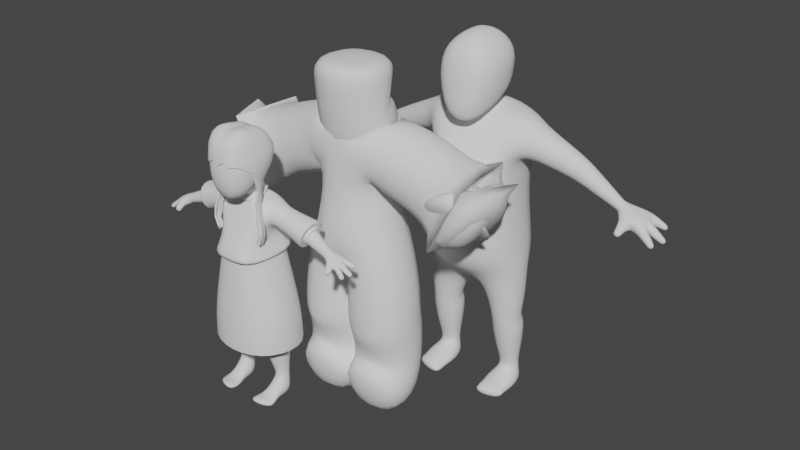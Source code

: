 # Source: girl_clothes.blend  (saved by Blender 2.91.10; exported with 4.5.12 LTS)
import bpy
from mathutils import Matrix  # noqa: F401  (used for matrix-valued properties, if any)

bpy.ops.wm.read_factory_settings(use_empty=True)
scene = bpy.context.scene
scene.name = 'Scene'

# ---- collections
col_collection = bpy.data.collections.new('Collection'); scene.collection.children.link(col_collection)

# ---- node groups
ng_auto_smooth = bpy.data.node_groups.new('Auto Smooth', 'GeometryNodeTree')
_s = ng_auto_smooth.interface.new_socket(name='Geometry', in_out='OUTPUT', socket_type='NodeSocketGeometry')
_s = ng_auto_smooth.interface.new_socket(name='Geometry', in_out='INPUT', socket_type='NodeSocketGeometry')
_s = ng_auto_smooth.interface.new_socket(name='Angle', in_out='INPUT', socket_type='NodeSocketFloat')
_s.subtype = 'ANGLE'
_s.min_value = 0.0
_s.max_value = 3.142
ng_auto_smooth.is_modifier = True
_N = ng_auto_smooth.nodes; _L = ng_auto_smooth.links
n0 = _N.new('NodeGroupOutput'); n0.name = 'Group Output'; n0.location = (480, -100)
n1 = _N.new('NodeGroupInput'); n1.name = 'Group Input'; n1.location = (-420, -300)
n2 = _N.new('NodeGroupInput'); n2.name = 'Group Input.001'; n2.location = (-60, -100)
n3 = _N.new('GeometryNodeSetShadeSmooth'); n3.name = 'Set Shade Smooth'; n3.location = (120, -100)
n3.domain = 'EDGE'
n4 = _N.new('GeometryNodeSetShadeSmooth'); n4.name = 'Set Shade Smooth.001'; n4.location = (300, -100)
n5 = _N.new('GeometryNodeInputMeshEdgeAngle'); n5.name = 'Edge Angle'; n5.location = (-420, -220)
n6 = _N.new('GeometryNodeInputEdgeSmooth'); n6.name = 'Is Edge Smooth'; n6.location = (-60, -160)
n7 = _N.new('GeometryNodeInputShadeSmooth'); n7.name = 'Is Face Smooth'; n7.location = (-240, -340)
n8 = _N.new('FunctionNodeBooleanMath'); n8.name = 'Boolean Math'; n8.location = (-60, -220)
n9 = _N.new('FunctionNodeCompare'); n9.name = 'Compare'; n9.location = (-240, -180)
n9.operation = 'LESS_EQUAL'
_L.new(n5.outputs[0], n9.inputs[0])
_L.new(n4.outputs[0], n0.inputs[0])
_L.new(n1.outputs[1], n9.inputs[1])
_L.new(n9.outputs[0], n8.inputs[0])
_L.new(n7.outputs[0], n8.inputs[1])
_L.new(n2.outputs[0], n3.inputs[0])
_L.new(n6.outputs[0], n3.inputs[1])
_L.new(n3.outputs[0], n4.inputs[0])
_L.new(n8.outputs[0], n3.inputs[2])
n0.is_active_output = True

# ---- world
world_world = bpy.data.worlds.new('World'); scene.world = world_world
world_world.use_nodes = True; world_world.node_tree.nodes.clear()
_N = world_world.node_tree.nodes; _L = world_world.node_tree.links
n0 = _N.new('ShaderNodeOutputWorld'); n0.name = 'World Output'; n0.location = (300, 300)
n1 = _N.new('ShaderNodeBackground'); n1.name = 'Background'; n1.location = (10, 300)
n1.inputs[0].default_value = (0.05088, 0.05088, 0.05088, 1.0)
_L.new(n1.outputs[0], n0.inputs[0])
n0.is_active_output = True
world_world.color = (0.05088, 0.05088, 0.05088)
world_world.use_sun_shadow = False
world_world.sun_shadow_jitter_overblur = 0.0

# ---- meshes
me_plane = bpy.data.meshes.new('Plane')
me_plane.from_pydata([(0.0, -0.02263, 0.9996), (-0.1589, -0.02263, 1.057), (-0.1952, 6.124e-09, 0.05759), (-0.1952, -0.2886, 0.02526), (0.0, 0.0, 1.69), (0.0, -0.08937, 2.264), (-0.2621, 4.655e-09, 1.655), (0.0, -0.09469, 1.862), (0.0, -0.08937, 2.145), (-0.1789, 4.773e-09, 1.67), (0.0, -0.09743, 1.506), (0.0, -0.02718, 1.757), (0.0, -0.03396, 1.863), (0.0, -0.06107, 1.277), (-0.775, 0.001803, 1.465), (-0.8272, 0.04482, 1.458), (-0.8477, -0.004872, 1.439), (-0.8399, -0.04206, 1.437), (-0.7889, -0.06227, 1.442), (-0.9113, 0.08572, 1.403), (-0.9436, 0.009701, 1.374), (-0.9223, -0.06596, 1.372), (-0.7993, -0.1127, 1.386), (-0.7277, -0.00213, 1.488), (-0.4814, 0.03013, 1.582), (-0.1904, -0.02155, 0.4671), (-0.1884, -0.04849, 0.5095)], [(0, 1), (2, 3), (9, 6), (7, 8), (8, 5), (4, 9), (13, 10), (10, 4), (11, 12), (11, 4), (12, 7), (0, 13), (24, 6), (14, 15), (14, 16), (14, 17), (14, 18), (15, 19), (16, 20), (17, 21), (18, 22), (23, 14), (23, 24), (25, 26), (25, 2), (26, 1)], [])
_uv = me_plane.uv_layers.new(name='UVMap')
_uv.uv.foreach_set('vector', [])
me_plane.use_remesh_fix_poles = True
me_plane.use_remesh_preserve_attributes = False
me_plane.use_mirror_vertex_groups = False
me_plane.update()
me_plane_001 = bpy.data.meshes.new('Plane.001')
me_plane_001.from_pydata([(0.0, -0.2112, 0.8331), (0.0, 0.1706, 0.8257), (-0.3359, 0.2137, 0.9683), (-0.3296, -0.2884, 1.036), (-0.1532, -0.09003, 0.1281), (-0.1592, 0.1007, -0.009032), (-0.3329, 0.09828, -0.009032), (-0.3269, -0.09246, 0.1314), (-0.1331, -0.2919, 0.05468), (-0.1357, -0.2844, -0.009032), (-0.353, -0.2236, -0.009032), (-0.3505, -0.2311, 0.06286), (-0.3205, -0.1207, 1.649), (-0.3095, 0.1199, 1.651), (-0.3647, 0.1207, 1.885), (-0.3757, -0.1199, 1.883), (-0.2522, -0.3003, 1.632), (-0.312, 0.1834, 1.59), (-0.2767, 0.1721, 1.947), (-0.2767, -0.1721, 1.947), (-1.098, 0.02679, 1.427), (-1.056, 0.08372, 1.436), (-1.076, 0.09862, 1.51), (-1.125, 0.03288, 1.499), (-1.101, -0.02628, 1.414), (-1.135, -0.03785, 1.483), (-1.061, -0.07196, 1.417), (-1.102, -0.09857, 1.479), (-0.9835, -0.06144, 1.424), (-1.051, -0.09921, 1.483), (-0.9825, -0.09487, 1.484), (-1.198, 0.09308, 1.39), (-1.182, 0.1217, 1.388), (-1.196, 0.1311, 1.416), (-1.211, 0.1025, 1.418), (-1.231, -0.002479, 1.35), (-1.228, 0.02983, 1.353), (-1.246, 0.02899, 1.38), (-1.249, -0.003321, 1.377), (-1.196, -0.09509, 1.347), (-1.208, -0.065, 1.351), (-1.226, -0.07517, 1.377), (-1.214, -0.1053, 1.373), (-0.9889, -0.1374, 1.383), (-1.028, -0.1413, 1.381), (-1.027, -0.1657, 1.412), (-0.9878, -0.1618, 1.414), (-0.9432, -0.03754, 1.482), (-0.9435, 0.03249, 1.481), (-0.9729, 0.03328, 1.545), (-0.9726, -0.03675, 1.546), (-0.6209, -0.04862, 1.58), (-0.6205, 0.1068, 1.578), (-0.6797, 0.1089, 1.721), (-0.6802, -0.04655, 1.723), (-0.1217, -0.1269, 0.4302), (-0.1267, 0.09039, 0.4996), (-0.3547, 0.08379, 0.504), (-0.3498, -0.1335, 0.4345), (-0.1396, -0.1356, 0.4814), (-0.1449, 0.04641, 0.5289), (-0.3328, 0.03863, 0.5377), (-0.3275, -0.1434, 0.4902), (-0.04992, -0.2057, 2.417), (-0.04992, -0.004688, 2.417), (-0.1155, -0.3074, 1.851), (-0.1982, 0.05585, 2.083), (-0.1982, -0.3315, 2.3), (-0.1982, 0.09057, 2.296), (-0.08043, -0.1068, 1.916), (-0.08043, 0.05241, 1.939), (-0.07771, -0.08617, 1.959), (-0.07771, 0.04989, 2.074), (-0.2882, -0.3486, 1.258), (-0.2882, 0.2265, 1.296), (-0.1327, -0.133, 0.09559), (-0.1384, -0.07841, -0.009032), (-0.3535, -0.07902, -0.009032), (-0.3478, -0.1336, 0.101), (-0.1515, -0.1876, 0.07578), (-0.1547, -0.1782, -0.009032), (-0.3346, -0.179, -0.009032), (-0.3314, -0.1884, 0.08255), (-0.4979, -0.07843, 1.607), (-0.4809, 0.1115, 1.611), (-0.5483, 0.1138, 1.79), (-0.5654, -0.07615, 1.786), (-1.139, 0.05007, 1.419), (-1.112, 0.1001, 1.415), (-1.136, 0.1165, 1.464), (-1.163, 0.06645, 1.468), (-1.171, 0.07322, 1.404), (-1.15, 0.1118, 1.401), (-1.168, 0.1244, 1.438), (-1.189, 0.08583, 1.441), (-1.158, -0.02449, 1.385), (-1.153, 0.03194, 1.39), (-1.185, 0.03046, 1.437), (-1.19, -0.02596, 1.432), (-1.197, -0.01265, 1.366), (-1.193, 0.0308, 1.37), (-1.218, 0.02967, 1.407), (-1.222, -0.01378, 1.403), (-1.127, -0.08569, 1.382), (-1.148, -0.03314, 1.389), (-1.179, -0.05089, 1.434), (-1.158, -0.1034, 1.427), (-1.165, -0.09075, 1.363), (-1.181, -0.05028, 1.369), (-1.204, -0.06395, 1.403), (-1.188, -0.1044, 1.398), (-0.9869, -0.1031, 1.401), (-1.039, -0.1082, 1.399), (-1.037, -0.1401, 1.44), (-0.9854, -0.135, 1.442), (-0.9056, -0.03856, 1.494), (-0.9121, 0.04028, 1.49), (-0.9444, 0.04122, 1.562), (-0.9379, -0.03762, 1.566), (-0.8332, -0.04092, 1.516), (-0.8412, 0.05664, 1.511), (-0.8812, 0.0578, 1.601), (-0.8732, -0.03976, 1.605), (-0.734, -0.04417, 1.546), (-0.7442, 0.07904, 1.54), (-0.7947, 0.08051, 1.653), (-0.7845, -0.0427, 1.659), (-0.1487, -0.09881, 0.2821), (-0.1535, 0.07946, 0.2916), (-0.332, 0.07458, 0.2934), (-0.3272, -0.1037, 0.284), (-0.179, -0.0321, 0.1295), (-0.1822, 0.04898, 0.1482), (-0.3046, 0.04552, 0.1472), (-0.3014, -0.03556, 0.1286), (-0.09226, -0.1616, 0.6633), (-0.1044, 0.09379, 0.6493), (-0.3595, 0.08267, 0.6668), (-0.3474, -0.1727, 0.6809), (-0.08043, -0.1068, 1.916), (-0.08043, 0.05241, 1.939), (0.0, -0.1068, 1.916), (0.0, -0.3003, 1.632), (-3.01e-17, -0.4061, 0.9043), (0.0, 0.05241, 1.939), (-7.967e-18, 0.2934, 0.9324), (0.0, 0.1834, 1.59), (0.0, 0.1721, 1.947), (0.0, -0.2421, 1.775), (0.0, -0.004688, 2.417), (0.0, -0.2291, 2.417), (0.0, -0.3549, 2.3), (9.261e-18, -0.3308, 1.816), (0.0, 0.09057, 2.296), (-9.261e-18, 0.05585, 2.083), (0.0, -0.3986, 1.258), (0.0, 0.2265, 1.296), (0.0, -0.08617, 1.959), (0.0, 0.04989, 2.074), (-0.3477, 0.1482, 0.9085), (-0.3385, -0.2305, 0.8965), (-0.2033, -0.3195, 2.076), (-0.1982, 0.07321, 2.189), (-4.63e-18, 0.07321, 2.189), (4.63e-18, -0.3753, 2.076)], [], [(15, 12, 16, 19), (14, 15, 19, 18), (13, 14, 18, 17), (12, 13, 17, 16), (0, 143, 3, 160), (11, 8, 79, 82), (10, 11, 82, 81), (26, 29, 27), (9, 10, 81, 80), (8, 9, 80, 79), (82, 79, 75, 78), (30, 47, 50), (81, 82, 78, 77), (80, 81, 77, 76), (79, 80, 76, 75), (21, 24, 20), (78, 75, 4, 7), (28, 26, 24), (77, 78, 7, 6), (76, 77, 6, 5), (75, 76, 5, 4), (149, 64, 63, 150), (49, 22, 23, 50), (46, 45, 44, 43), (42, 41, 40, 39), (38, 37, 36, 35), (148, 141, 139, 19), (19, 139, 140, 18), (50, 23, 25, 27), (28, 24, 21, 48), (34, 33, 32, 31), (11, 10, 9, 8), (22, 49, 48, 21), (29, 30, 50, 27), (28, 48, 47, 30), (164, 161, 65, 152), (161, 162, 66, 65), (150, 63, 67, 151), (63, 64, 68, 67), (142, 16, 73, 155), (16, 17, 74, 73), (157, 71, 139, 141), (71, 72, 140, 139), (152, 65, 71, 157), (65, 66, 72, 71), (155, 73, 3, 143), (73, 74, 2, 3), (51, 52, 84, 83), (52, 53, 85, 84), (53, 54, 86, 85), (54, 51, 83, 86), (83, 84, 13, 12), (84, 85, 14, 13), (85, 86, 15, 14), (86, 83, 12, 15), (87, 88, 21, 20), (88, 89, 22, 21), (89, 90, 23, 22), (90, 87, 20, 23), (91, 92, 88, 87), (92, 93, 89, 88), (93, 94, 90, 89), (94, 91, 87, 90), (31, 32, 92, 91), (32, 33, 93, 92), (33, 34, 94, 93), (34, 31, 91, 94), (95, 96, 20, 24), (96, 97, 23, 20), (97, 98, 25, 23), (98, 95, 24, 25), (99, 100, 96, 95), (100, 101, 97, 96), (101, 102, 98, 97), (102, 99, 95, 98), (35, 36, 100, 99), (36, 37, 101, 100), (37, 38, 102, 101), (38, 35, 99, 102), (103, 104, 24, 26), (104, 105, 25, 24), (105, 106, 27, 25), (106, 103, 26, 27), (107, 108, 104, 103), (108, 109, 105, 104), (109, 110, 106, 105), (110, 107, 103, 106), (39, 40, 108, 107), (40, 41, 109, 108), (41, 42, 110, 109), (42, 39, 107, 110), (111, 112, 26, 28), (112, 113, 29, 26), (113, 114, 30, 29), (114, 111, 28, 30), (43, 44, 112, 111), (44, 45, 113, 112), (45, 46, 114, 113), (46, 43, 111, 114), (47, 48, 116, 115), (48, 49, 117, 116), (49, 50, 118, 117), (50, 47, 115, 118), (115, 116, 120, 119), (116, 117, 121, 120), (117, 118, 122, 121), (118, 115, 119, 122), (119, 120, 124, 123), (120, 121, 125, 124), (121, 122, 126, 125), (122, 119, 123, 126), (123, 124, 52, 51), (124, 125, 53, 52), (125, 126, 54, 53), (126, 123, 51, 54), (55, 56, 60, 59), (56, 57, 61, 60), (57, 58, 62, 61), (58, 55, 59, 62), (127, 128, 56, 55), (128, 129, 57, 56), (129, 130, 58, 57), (130, 127, 55, 58), (131, 132, 128, 127), (132, 133, 129, 128), (133, 134, 130, 129), (134, 131, 127, 130), (4, 5, 132, 131), (5, 6, 133, 132), (6, 7, 134, 133), (7, 4, 131, 134), (59, 60, 136, 135), (60, 61, 137, 136), (61, 62, 138, 137), (62, 59, 135, 138), (135, 136, 1, 0), (159, 160, 3, 2), (1, 159, 2, 145), (74, 156, 145, 2), (66, 154, 158, 72), (72, 158, 144, 140), (17, 146, 156, 74), (64, 149, 153, 68), (162, 163, 154, 66), (17, 18, 147, 146), (19, 16, 142, 148), (18, 140, 144, 147), (137, 138, 160, 159), (138, 135, 0, 160), (136, 137, 159, 1), (68, 153, 163, 162), (67, 68, 162, 161), (151, 67, 161, 164)])
me_plane_001.polygons.foreach_set('use_smooth', [True] * 153)
me_plane_001.use_remesh_fix_poles = True
me_plane_001.use_remesh_preserve_attributes = False
me_plane_001.use_mirror_vertex_groups = False
me_plane_001.update()
me_plane_003 = bpy.data.meshes.new('Plane.003')
me_plane_003.from_pydata([(0.0451, -0.1383, 1.863), (0.0451, -0.04266, 1.863), (0.1554, -0.2615, 1.455), (0.1554, 0.07215, 1.636), (0.1791, -0.2803, 1.771), (0.1791, 0.09936, 1.767), (0.0, -0.1182, 1.337), (0.07488, -0.1002, 1.385), (0.0, 0.05232, 1.371), (0.07235, -0.09605, 1.47), (0.07235, 0.02814, 1.545), (0.07488, 0.04582, 1.418), (0.0, 0.04582, 1.418), (0.0, -0.1002, 1.385), (0.135, 0.05232, 1.371), (0.135, -0.1182, 1.337), (0.0, -0.04266, 1.863), (0.0, -0.1383, 1.863), (0.0, -0.3009, 1.771), (0.0, -0.2821, 1.346), (0.0, 0.09936, 1.767), (0.0, 0.07215, 1.636), (0.0, -0.09605, 1.47), (0.0, 0.02814, 1.545)], [], [(5, 4, 2, 3), (20, 5, 3, 21), (7, 13, 6, 15), (12, 11, 14, 8), (16, 1, 5, 20), (1, 0, 4, 5), (23, 10, 11, 12), (10, 9, 7, 11), (21, 3, 10, 23), (3, 2, 9, 10), (2, 19, 22, 9), (9, 22, 13, 7), (0, 17, 18, 4), (11, 7, 15, 14), (1, 16, 17, 0), (4, 18, 19, 2)])
me_plane_003.polygons.foreach_set('use_smooth', [True] * 16)
me_plane_003.use_remesh_fix_poles = True
me_plane_003.use_remesh_preserve_attributes = False
me_plane_003.use_mirror_vertex_groups = False
me_plane_003.update()
me_plane_004 = bpy.data.meshes.new('Plane.004')
me_plane_004.from_pydata([(0.2082, 0.07203, 1.237), (0.2176, -0.07596, 1.235), (0.2541, -0.0756, 1.379), (0.2447, 0.07239, 1.381), (0.1659, 0.1295, 1.225), (0.1659, -0.091, 1.225), (0.1919, -0.091, 1.405), (0.1919, 0.091, 1.405), (0.1467, -0.199, 1.176), (0.1467, 0.1468, 1.126), (0.0943, -0.1131, 1.385), (0.07488, 0.04582, 1.418), (0.1785, -0.2218, 1.028), (0.1902, 0.1325, 1.04), (0.4027, 0.1279, 1.141), (0.4042, -0.07686, 1.143), (0.4733, -0.0746, 1.335), (0.4718, 0.1301, 1.333), (0.2874, 0.09336, 1.199), (0.3085, -0.07287, 1.194), (0.3617, -0.07125, 1.353), (0.3407, 0.09498, 1.358), (0.0, -0.3025, 0.5829), (0.2944, -0.2172, 0.6068), (0.3254, 0.1031, 0.5895), (0.0943, 0.05872, 1.418), (0.0, 0.1295, 1.225), (0.0, -0.2218, 1.028), (0.0, 0.05872, 1.418), (0.0, -0.1131, 1.385), (0.0, 0.1325, 1.04), (0.0, 0.1468, 1.126), (0.0, -0.199, 1.176), (0.0, -0.091, 1.405), (0.0, 0.091, 1.405), (0.0, 0.04582, 1.418), (0.0, -0.1131, 1.414), (0.0, 0.05872, 1.447), (0.0943, 0.05872, 1.447), (0.0943, -0.1131, 1.414), (0.4027, 0.1279, 1.141), (0.4042, -0.07686, 1.143), (0.4733, -0.0746, 1.335), (0.4718, 0.1301, 1.333), (0.4149, 0.09292, 1.174), (0.4159, -0.04114, 1.176), (0.4611, -0.03966, 1.302), (0.4601, 0.0944, 1.301), (0.0, -0.1131, 1.414), (0.0, 0.05872, 1.447), (0.0943, 0.05872, 1.447), (0.0943, -0.1131, 1.414), (0.0, -0.0785, 1.421), (0.0, 0.02413, 1.441), (0.07532, 0.02413, 1.441), (0.07532, -0.0785, 1.421), (0.0, 0.2838, 0.5656), (0.4149, 0.09292, 1.174), (0.4159, -0.04114, 1.176), (0.4611, -0.03966, 1.302), (0.4601, 0.0944, 1.301), (0.4321, 0.09292, 1.166), (0.4331, -0.04114, 1.168), (0.4783, -0.03966, 1.294), (0.4773, 0.0944, 1.293), (0.4321, 0.09292, 1.166), (0.4331, -0.04114, 1.168), (0.4783, -0.03966, 1.294), (0.4773, 0.0944, 1.293), (0.4389, 0.07338, 1.185), (0.4396, -0.02116, 1.186), (0.4715, -0.02012, 1.275), (0.4708, 0.07443, 1.274), (0.0, -0.3025, 0.384), (0.2944, -0.2172, 0.4079), (0.3254, 0.1031, 0.3907), (0.0, 0.2838, 0.3667), (0.2087, -0.2836, 1.026), (0.2244, 0.1944, 1.042), (0.0, 0.1944, 1.042), (0.0, -0.2836, 1.026), (0.0, 0.1325, 1.04), (0.0, -0.2218, 1.028), (0.1785, -0.2218, 1.028), (0.1902, 0.1325, 1.04)], [], [(5, 6, 8), (7, 11, 6), (35, 28, 25, 11), (11, 25, 10, 6), (5, 8, 9, 4), (35, 11, 7, 34), (26, 4, 9, 31), (34, 7, 4, 26), (79, 78, 13, 30), (78, 77, 12, 13), (0, 1, 5, 4), (1, 2, 6, 5), (2, 3, 7, 6), (3, 0, 4, 7), (14, 15, 19, 18), (15, 16, 20, 19), (16, 17, 21, 20), (17, 14, 18, 21), (18, 19, 1, 0), (19, 20, 2, 1), (20, 21, 3, 2), (21, 18, 0, 3), (83, 82, 22, 23), (27, 82, 83, 12), (81, 84, 24, 56), (77, 80, 27, 12), (10, 25, 38, 39), (6, 33, 32), (6, 10, 29, 33), (25, 28, 37, 38), (29, 10, 39, 36), (15, 14, 40, 41), (14, 17, 43, 40), (16, 15, 41, 42), (17, 16, 42, 43), (43, 42, 46, 47), (41, 40, 44, 45), (40, 43, 47, 44), (42, 41, 45, 46), (39, 38, 50, 51), (38, 37, 49, 50), (36, 39, 51, 48), (51, 50, 54, 55), (50, 49, 53, 54), (48, 51, 55, 52), (44, 47, 60, 57), (46, 45, 58, 59), (47, 46, 59, 60), (45, 44, 57, 58), (60, 59, 63, 64), (58, 57, 61, 62), (57, 60, 64, 61), (59, 58, 62, 63), (61, 64, 68, 65), (63, 62, 66, 67), (64, 63, 67, 68), (62, 61, 65, 66), (67, 66, 70, 71), (68, 67, 71, 72), (66, 65, 69, 70), (65, 68, 72, 69), (56, 24, 75, 76), (24, 23, 74, 75), (23, 22, 73, 74), (8, 6, 32), (83, 84, 13, 12), (8, 32, 80, 77), (9, 8, 77, 78), (31, 9, 78, 79), (23, 24, 84, 83), (13, 84, 81, 30)])
me_plane_004.polygons.foreach_set('use_smooth', [True] * 71)
me_plane_004.use_remesh_fix_poles = True
me_plane_004.use_remesh_preserve_attributes = False
me_plane_004.use_mirror_vertex_groups = False
me_plane_004.update()
me_plane_005 = bpy.data.meshes.new('Plane.005')
me_plane_005.from_pydata([(0.6706, 0.0485, 1.128), (0.6938, 0.01576, 1.122), (0.7085, 0.01904, 1.161), (0.681, 0.05652, 1.168), (0.6962, -0.01647, 1.115), (0.7142, -0.0227, 1.151), (0.6786, -0.0383, 1.114), (0.69, -0.05691, 1.152), (0.6307, -0.0408, 1.116), (0.6364, -0.06702, 1.156), (0.7398, 0.0762, 1.092), (0.7541, 0.04952, 1.094), (0.7667, 0.05825, 1.12), (0.7525, 0.08493, 1.118), (0.7687, 0.02304, 1.072), (0.7714, -0.007039, 1.069), (0.7884, -0.007823, 1.094), (0.7858, 0.02225, 1.097), (0.7593, -0.03299, 1.071), (0.7483, -0.061, 1.067), (0.7645, -0.07047, 1.091), (0.7755, -0.04245, 1.094), (0.6807, -0.07126, 1.079), (0.6445, -0.07891, 1.079), (0.6503, -0.1055, 1.104), (0.6864, -0.09788, 1.104), (0.5971, 0.0307, 1.142), (0.5958, -0.03449, 1.143), (0.6216, -0.03404, 1.202), (0.6228, 0.03115, 1.201), (0.3962, 0.08084, 1.19), (0.397, -0.03487, 1.191), (0.4361, -0.03359, 1.3), (0.4352, 0.08212, 1.299), (0.6963, 0.05861, 1.115), (0.7138, 0.02579, 1.117), (0.7294, 0.03653, 1.149), (0.7119, 0.06934, 1.147), (0.7188, 0.06772, 1.103), (0.7347, 0.03808, 1.105), (0.7488, 0.04778, 1.134), (0.7329, 0.07742, 1.132), (0.7204, 0.01958, 1.1), (0.7237, -0.01741, 1.097), (0.7447, -0.01837, 1.128), (0.7414, 0.01861, 1.131), (0.7454, 0.02137, 1.085), (0.7484, -0.01204, 1.082), (0.7673, -0.01291, 1.11), (0.7644, 0.0205, 1.113), (0.7191, -0.0172, 1.1), (0.7056, -0.05165, 1.095), (0.7255, -0.06329, 1.125), (0.739, -0.02884, 1.129), (0.74, -0.02537, 1.085), (0.7277, -0.05649, 1.081), (0.7457, -0.06701, 1.107), (0.7579, -0.03589, 1.111), (0.6791, -0.05073, 1.097), (0.6378, -0.05948, 1.098), (0.6443, -0.08989, 1.126), (0.6856, -0.08114, 1.126), (0.5578, 0.04128, 1.15), (0.5495, -0.03436, 1.154), (0.5766, -0.03361, 1.226), (0.585, 0.04203, 1.222), (0.4877, 0.05892, 1.167), (0.4773, -0.03436, 1.172), (0.5108, -0.03344, 1.26), (0.5212, 0.05985, 1.255)], [], [(26, 8, 27), (0, 4, 8, 26), (25, 24, 23, 22), (21, 20, 19, 18), (17, 16, 15, 14), (13, 12, 11, 10), (4, 6, 8), (2, 3, 29), (1, 4, 0), (2, 29, 28, 5), (3, 0, 26, 29), (7, 5, 28, 9), (9, 28, 27, 8), (34, 35, 1, 0), (35, 36, 2, 1), (36, 37, 3, 2), (37, 34, 0, 3), (38, 39, 35, 34), (39, 40, 36, 35), (40, 41, 37, 36), (41, 38, 34, 37), (10, 11, 39, 38), (11, 12, 40, 39), (12, 13, 41, 40), (13, 10, 38, 41), (42, 43, 4, 1), (43, 44, 5, 4), (44, 45, 2, 5), (45, 42, 1, 2), (46, 47, 43, 42), (47, 48, 44, 43), (48, 49, 45, 44), (49, 46, 42, 45), (14, 15, 47, 46), (15, 16, 48, 47), (16, 17, 49, 48), (17, 14, 46, 49), (50, 51, 6, 4), (51, 52, 7, 6), (52, 53, 5, 7), (53, 50, 4, 5), (54, 55, 51, 50), (55, 56, 52, 51), (56, 57, 53, 52), (57, 54, 50, 53), (18, 19, 55, 54), (19, 20, 56, 55), (20, 21, 57, 56), (21, 18, 54, 57), (58, 59, 8, 6), (59, 60, 9, 8), (60, 61, 7, 9), (61, 58, 6, 7), (22, 23, 59, 58), (23, 24, 60, 59), (24, 25, 61, 60), (25, 22, 58, 61), (26, 27, 63, 62), (27, 28, 64, 63), (28, 29, 65, 64), (29, 26, 62, 65), (62, 63, 67, 66), (63, 64, 68, 67), (64, 65, 69, 68), (65, 62, 66, 69), (66, 67, 31, 30), (67, 68, 32, 31), (68, 69, 33, 32), (69, 66, 30, 33)])
me_plane_005.polygons.foreach_set('use_smooth', [True] * 69)
me_plane_005.use_remesh_fix_poles = True
me_plane_005.use_remesh_preserve_attributes = False
me_plane_005.use_mirror_vertex_groups = False
me_plane_005.update()
me_plane_006 = bpy.data.meshes.new('Plane.006')
me_plane_006.from_pydata([(0.1029, 0.03844, -0.00477), (0.09502, -0.08336, 0.1122), (0.2271, -0.08884, 0.1179), (0.235, 0.03297, -0.00477), (0.07561, -0.2676, -0.00477), (0.07306, -0.2737, 0.07711), (0.2449, -0.2112, 0.03425), (0.252, -0.2051, -0.00477), (0.0546, 0.07355, 0.4406), (0.04162, -0.1027, 0.3832), (0.2269, -0.1167, 0.3841), (0.2399, 0.0596, 0.4415), (0.0683, 0.03219, 0.4714), (0.05657, -0.1156, 0.4326), (0.2091, -0.1292, 0.4382), (0.2209, 0.01862, 0.477), (0.1146, -0.0792, -0.00477), (0.1085, -0.1001, 0.09091), (0.2082, -0.1013, 0.1012), (0.2143, -0.08035, -0.00477), (0.09141, -0.1492, -0.00477), (0.08533, -0.1569, 0.02883), (0.2314, -0.1583, 0.04166), (0.2375, -0.1506, -0.00477), (0.07583, 0.06577, 0.2608), (0.0649, -0.07897, 0.2519), (0.2099, -0.09001, 0.2532), (0.2208, 0.05474, 0.2621), (0.1293, 0.03395, 0.153), (0.1235, -0.04255, 0.1483), (0.2002, -0.04839, 0.149), (0.2059, 0.02812, 0.1537), (0.03116, 0.07879, 0.5709), (0.009985, -0.1397, 0.5827), (0.2283, -0.16, 0.599), (0.2494, 0.05852, 0.5872), (0.0, 0.1196, 0.8017), (0.0, -0.1736, 0.8175), (0.1907, -0.2008, 0.8395), (0.2191, 0.09242, 0.8236), (0.0, 0.1196, 0.8935), (0.0, -0.1736, 0.9094), (0.1907, -0.2008, 0.9313), (0.2191, 0.09242, 0.9155)], [], [(7, 6, 5, 4), (16, 17, 1, 0), (17, 18, 2, 1), (18, 19, 3, 2), (19, 16, 0, 3), (20, 21, 17, 16), (21, 22, 18, 17), (22, 23, 19, 18), (23, 20, 16, 19), (4, 5, 21, 20), (5, 6, 22, 21), (6, 7, 23, 22), (7, 4, 20, 23), (8, 9, 13, 12), (9, 10, 14, 13), (10, 11, 15, 14), (11, 8, 12, 15), (24, 25, 9, 8), (25, 26, 10, 9), (26, 27, 11, 10), (27, 24, 8, 11), (28, 29, 25, 24), (29, 30, 26, 25), (30, 31, 27, 26), (31, 28, 24, 27), (0, 1, 29, 28), (1, 2, 30, 29), (2, 3, 31, 30), (3, 0, 28, 31), (12, 13, 33, 32), (13, 14, 34, 33), (14, 15, 35, 34), (15, 12, 32, 35), (33, 34, 38, 37), (32, 33, 37, 36), (35, 32, 36, 39), (34, 35, 39, 38), (39, 36, 40, 43), (37, 38, 42, 41), (38, 39, 43, 42)])
me_plane_006.polygons.foreach_set('use_smooth', [True] * 40)
me_plane_006.use_remesh_fix_poles = True
me_plane_006.use_remesh_preserve_attributes = False
me_plane_006.use_mirror_vertex_groups = False
me_plane_006.update()
me_plane_007 = bpy.data.meshes.new('Plane.007')
me_plane_007.from_pydata([(-0.07216, -0.1626, 1.864), (-0.07232, -0.0429, 1.846), (-0.1212, 0.01828, 1.62), (-0.1273, -0.2086, 1.744), (-0.1273, 0.01704, 1.753), (-0.09535, 0.01269, 1.57), (0.0, -0.03493, 1.845), (0.0, -0.1662, 1.852), (0.0, -0.2738, 1.669), (0.0, 0.07116, 1.751), (0.0, 0.06935, 1.643), (0.0, 0.05108, 1.59), (0.0, 0.06013, 1.616), (0.0, -0.004335, 1.831), (0.0, 0.02579, 1.807), (0.0, 0.05208, 1.777), (0.0, -0.2075, 1.837), (0.0, -0.244, 1.811), (0.0, -0.2672, 1.774), (0.0, -0.06347, 1.848), (0.0, -0.09077, 1.85), (0.0, -0.125, 1.849), (0.0, 0.08062, 1.731), (0.0, 0.08188, 1.702), (0.0, 0.07733, 1.671), (-0.07157, -0.138, 1.863), (-0.07115, -0.1016, 1.858), (-0.07158, -0.06288, 1.849), (-0.0239, -0.1659, 1.857), (-0.04228, -0.165, 1.861), (-0.05943, -0.1651, 1.864), (-0.0378, 0.07031, 1.753), (-0.07321, 0.06439, 1.755), (-0.1038, 0.04833, 1.755), (-0.1349, 0.02319, 1.723), (-0.1356, 0.02415, 1.687), (-0.1306, 0.02186, 1.652), (-0.1416, -0.03204, 1.749), (-0.1464, -0.09154, 1.745), (-0.1416, -0.1592, 1.75), (-0.1394, -0.08422, 1.575), (-0.1349, -0.02805, 1.6), (-0.1148, -0.2143, 1.792), (-0.1016, -0.2012, 1.833), (-0.08511, -0.1807, 1.856), (-0.08602, -0.02926, 1.837), (-0.1037, -0.01188, 1.817), (-0.1188, 0.004597, 1.787), (-0.02143, 0.038, 1.539), (-0.05482, 0.04628, 1.588), (-0.05887, 0.02698, 1.533), (-0.0803, -0.01329, 1.512), (-0.09792, -0.04302, 1.487), (-0.1089, 0.01506, 1.593), (-0.05983, -0.03888, 1.849), (-0.04329, -0.03613, 1.85), (-0.02558, -0.03508, 1.849), (-0.1088, -0.2449, 1.677), (-0.07816, -0.2638, 1.672), (-0.0383, -0.2679, 1.695), (-0.09889, 0.04781, 1.633), (-0.06971, 0.06297, 1.64), (-0.03599, 0.06855, 1.642), (-0.1501, -0.0289, 1.714), (-0.1508, -0.02823, 1.674), (-0.1453, -0.02846, 1.635), (-0.1552, -0.09206, 1.704), (-0.1559, -0.09173, 1.657), (-0.1502, -0.08948, 1.612), (-0.04005, 0.07972, 1.732), (-0.04025, 0.08098, 1.701), (-0.03877, 0.07647, 1.671), (-0.07758, 0.07344, 1.731), (-0.07796, 0.07467, 1.7), (-0.07509, 0.0704, 1.669), (-0.11, 0.05639, 1.728), (-0.1106, 0.05753, 1.695), (-0.1065, 0.05393, 1.663), (-0.03127, -0.004684, 1.836), (-0.03572, 0.02522, 1.813), (-0.03701, 0.05134, 1.784), (-0.05322, -0.007125, 1.838), (-0.06308, 0.02122, 1.816), (-0.06983, 0.04616, 1.787), (-0.07226, -0.01402, 1.838), (-0.08625, 0.01023, 1.817), (-0.09748, 0.03209, 1.787), (-0.09236, -0.0564, 1.838), (-0.1137, -0.04741, 1.817), (-0.1314, -0.03864, 1.786), (-0.09387, -0.1047, 1.849), (-0.1168, -0.1047, 1.827), (-0.1349, -0.09855, 1.791), (-0.09236, -0.1492, 1.856), (-0.1136, -0.1612, 1.836), (-0.1308, -0.1673, 1.799), (-0.03233, 0.05942, 1.615), (-0.02831, 0.05048, 1.59), (-0.02449, 0.04294, 1.565), (-0.06262, 0.0545, 1.613), (-0.08882, 0.04112, 1.606), (-0.07777, 0.03488, 1.582), (-0.06727, 0.02991, 1.558), (-0.1211, -0.02582, 1.573), (-0.1061, -0.02213, 1.551), (-0.09176, -0.01771, 1.532), (-0.1303, -0.07537, 1.545), (-0.1185, -0.06431, 1.523), (-0.1067, -0.0529, 1.505), (-0.06995, -0.1963, 1.853), (-0.08151, -0.2248, 1.826), (-0.09171, -0.2432, 1.781), (-0.04959, -0.2037, 1.849), (-0.05593, -0.2375, 1.819), (-0.06463, -0.259, 1.777), (-0.02656, -0.2068, 1.844), (-0.02763, -0.2428, 1.812), (-0.03336, -0.2658, 1.775), (-0.0532, -0.06431, 1.854), (-0.05147, -0.09742, 1.859), (-0.05318, -0.1324, 1.864), (-0.03642, -0.06382, 1.854), (-0.03453, -0.09284, 1.857), (-0.03632, -0.1289, 1.861), (-0.02056, -0.06351, 1.852), (-0.01928, -0.09075, 1.854), (-0.02025, -0.1249, 1.854), (-0.1484, -0.1218, 1.722), (-0.1437, -0.1686, 1.703), (-0.1312, -0.2154, 1.665), (-0.1518, -0.1069, 1.713), (-0.1534, -0.1195, 1.673), (-0.1484, -0.1457, 1.613), (-0.1728, -0.1554, 1.151), (-0.1689, -0.1368, 1.16), (-0.1654, -0.1198, 1.143), (-0.1624, -0.1662, 1.177), (-0.1469, -0.145, 1.412), (-0.1516, -0.1245, 1.398), (-0.146, -0.1076, 1.387), (-0.1405, -0.0926, 1.38), (-0.1274, -0.07486, 1.463), (-0.1396, -0.1129, 1.483), (-0.1391, -0.103, 1.476), (-0.1348, -0.08906, 1.47), (-0.1306, -0.07743, 1.467), (-0.1732, -0.1453, 1.34), (-0.1881, -0.1487, 1.286), (-0.1973, -0.1517, 1.227), (-0.1695, -0.1303, 1.333), (-0.1834, -0.1309, 1.273), (-0.194, -0.1363, 1.22), (-0.166, -0.1176, 1.329), (-0.1789, -0.1149, 1.266), (-0.191, -0.1231, 1.216), (-0.1913, -0.1623, 1.235), (-0.179, -0.169, 1.3), (-0.1696, -0.156, 1.348)], [], [(63, 64, 67, 66), (64, 65, 68, 67), (4, 34, 63, 37), (34, 35, 64, 63), (35, 36, 65, 64), (36, 2, 41, 65), (65, 41, 40, 68), (37, 63, 66, 38), (69, 70, 73, 72), (70, 71, 74, 73), (72, 73, 76, 75), (73, 74, 77, 76), (9, 22, 69, 31), (22, 23, 70, 69), (23, 24, 71, 70), (24, 10, 62, 71), (71, 62, 61, 74), (74, 61, 60, 77), (77, 60, 2, 36), (76, 77, 36, 35), (75, 76, 35, 34), (33, 75, 34, 4), (32, 72, 75, 33), (31, 69, 72, 32), (78, 79, 82, 81), (79, 80, 83, 82), (81, 82, 85, 84), (82, 83, 86, 85), (6, 13, 78, 56), (13, 14, 79, 78), (14, 15, 80, 79), (15, 9, 31, 80), (80, 31, 32, 83), (83, 32, 33, 86), (86, 33, 4, 47), (85, 86, 47, 46), (84, 85, 46, 45), (54, 84, 45, 1), (55, 81, 84, 54), (56, 78, 81, 55), (87, 88, 91, 90), (88, 89, 92, 91), (90, 91, 94, 93), (91, 92, 95, 94), (1, 45, 87, 27), (45, 46, 88, 87), (46, 47, 89, 88), (47, 4, 37, 89), (89, 37, 38, 92), (92, 38, 39, 95), (95, 39, 3, 42), (94, 95, 42, 43), (93, 94, 43, 44), (25, 93, 44, 0), (26, 90, 93, 25), (27, 87, 90, 26), (141, 140, 145), (96, 97, 49, 99), (97, 98, 49), (99, 49, 101, 100), (49, 102, 101), (10, 12, 96, 62), (12, 11, 97, 96), (11, 98, 97), (11, 48, 98), (98, 48, 49), (49, 50, 102), (102, 50, 5), (101, 102, 5), (100, 101, 5, 53), (60, 100, 53, 2), (61, 99, 100, 60), (62, 96, 99, 61), (103, 104, 107, 106), (104, 105, 108, 107), (2, 53, 103, 41), (53, 5, 104, 103), (5, 105, 104), (5, 51, 105), (105, 51, 52, 108), (41, 103, 106, 40), (109, 110, 113, 112), (110, 111, 114, 113), (112, 113, 116, 115), (113, 114, 117, 116), (0, 44, 109, 30), (44, 43, 110, 109), (43, 42, 111, 110), (42, 3, 57, 111), (111, 57, 58, 114), (114, 58, 59, 117), (117, 59, 8, 18), (116, 117, 18, 17), (115, 116, 17, 16), (28, 115, 16, 7), (29, 112, 115, 28), (30, 109, 112, 29), (118, 119, 122, 121), (119, 120, 123, 122), (121, 122, 125, 124), (122, 123, 126, 125), (1, 27, 118, 54), (27, 26, 119, 118), (26, 25, 120, 119), (25, 0, 30, 120), (120, 30, 29, 123), (123, 29, 28, 126), (126, 28, 7, 21), (125, 126, 21, 20), (124, 125, 20, 19), (56, 124, 19, 6), (55, 121, 124, 56), (54, 118, 121, 55), (39, 38, 66, 130, 127), (131, 130, 66, 67), (132, 131, 67, 68), (57, 3, 128, 129), (3, 39, 127, 128), (129, 128, 131, 132), (128, 127, 130, 131), (68, 40, 132), (155, 148, 133, 136), (148, 151, 134, 133), (151, 154, 135, 134), (144, 145, 140, 139), (143, 144, 139, 138), (142, 143, 138, 137), (132, 40, 143, 142), (40, 106, 144, 143), (106, 107, 145, 144), (52, 141, 145, 107, 108), (139, 140, 152, 149), (149, 152, 153, 150), (150, 153, 154, 151), (138, 139, 149, 146), (146, 149, 150, 147), (147, 150, 151, 148), (137, 138, 146, 157), (157, 146, 147, 156), (156, 147, 148, 155)])
me_plane_007.polygons.foreach_set('use_smooth', [True] * 140)
me_plane_007.use_remesh_fix_poles = True
me_plane_007.use_remesh_preserve_attributes = False
me_plane_007.use_mirror_vertex_groups = False
me_plane_007.update()

# ---- objects
ob_plane = bpy.data.objects.new('Plane', me_plane)
ob_plane_001 = bpy.data.objects.new('Plane.001', me_plane_001)
ob_plane_003 = bpy.data.objects.new('Plane.003', me_plane_003)
ob_plane_004 = bpy.data.objects.new('Plane.004', me_plane_004)
ob_plane_005 = bpy.data.objects.new('Plane.005', me_plane_005)
ob_plane_002 = bpy.data.objects.new('Plane.002', me_plane_006)
ob_plane_006 = bpy.data.objects.new('Plane.006', me_plane_007)

# ---- transforms, parenting, visibility, modifiers, constraints
ob_plane.location = (0.4346, 0.527, 0.0)
ob_plane.lineart.crease_threshold = 0.0
_m = ob_plane.modifiers.new('Mirror', 'MIRROR')
_m = ob_plane.modifiers.new('Skin', 'SKIN')
_m.use_smooth_shade = True
_m = ob_plane.modifiers.new('Subdivision', 'SUBSURF')
_m.uv_smooth = 'PRESERVE_CORNERS'
_m.levels = 2
ob_plane_001.location = (0.9817, 1.044, 0.0)
ob_plane_001.lineart.crease_threshold = 0.0
_m = ob_plane_001.modifiers.new('Mirror', 'MIRROR')
_m = ob_plane_001.modifiers.new('Subdivision', 'SUBSURF')
_m.uv_smooth = 'PRESERVE_CORNERS'
_m.levels = 2
ob_plane_003.location = (0.0, 0.0, 0.0)
ob_plane_003.lineart.crease_threshold = 0.0
_m = ob_plane_003.modifiers.new('Mirror', 'MIRROR')
_m.use_clip = True
_m = ob_plane_003.modifiers.new('Subdivision', 'SUBSURF')
_m.uv_smooth = 'PRESERVE_CORNERS'
_m.levels = 2
ob_plane_004.location = (0.0, 0.0, 0.0)
ob_plane_004.lineart.crease_threshold = 0.0
_m = ob_plane_004.modifiers.new('Mirror', 'MIRROR')
_m.use_clip = True
_m = ob_plane_004.modifiers.new('Subdivision', 'SUBSURF')
_m.uv_smooth = 'PRESERVE_CORNERS'
_m.levels = 2
ob_plane_005.location = (0.0, 0.0, 0.0)
ob_plane_005.lineart.crease_threshold = 0.0
_m = ob_plane_005.modifiers.new('Mirror', 'MIRROR')
_m.use_clip = True
_m = ob_plane_005.modifiers.new('Subdivision', 'SUBSURF')
_m.uv_smooth = 'PRESERVE_CORNERS'
_m.levels = 2
ob_plane_002.location = (0.0, 0.0, 0.0)
ob_plane_002.lineart.crease_threshold = 0.0
_m = ob_plane_002.modifiers.new('Mirror', 'MIRROR')
_m.use_clip = True
_m = ob_plane_002.modifiers.new('Subdivision', 'SUBSURF')
_m.uv_smooth = 'PRESERVE_CORNERS'
_m.levels = 2
ob_plane_006.location = (0.0, 0.0, 0.0)
ob_plane_006.lineart.crease_threshold = 0.0
_m = ob_plane_006.modifiers.new('Mirror', 'MIRROR')
_m.use_clip = True
_m = ob_plane_006.modifiers.new('Solidify', 'SOLIDIFY')
_m.offset = 1.0
_m = ob_plane_006.modifiers.new('Auto Smooth', 'NODES')
_m.node_group = ng_auto_smooth
_gi = [s.identifier for s in ng_auto_smooth.interface.items_tree if s.item_type == 'SOCKET' and s.in_out == 'INPUT']
_m[_gi[1]] = 0.5236  # Angle

# ---- collection membership
col_collection.objects.link(ob_plane)
col_collection.objects.link(ob_plane_001)
col_collection.objects.link(ob_plane_003)
col_collection.objects.link(ob_plane_004)
col_collection.objects.link(ob_plane_005)
col_collection.objects.link(ob_plane_002)
col_collection.objects.link(ob_plane_006)

# ---- scene / render settings (as saved in the file)
scene.frame_start = 1; scene.frame_end = 250; scene.frame_set(2)
scene.render.engine = 'BLENDER_EEVEE_NEXT'
scene.cycles.use_denoising = False
scene.cycles.samples = 128
scene.cycles.sampling_pattern = 'TABULATED_SOBOL'
scene.cycles.use_adaptive_sampling = False
scene.cycles.use_light_tree = False
scene.view_settings.view_transform = 'Filmic'
bpy.context.view_layer.update()

# ---- added for rendering (the .blend has no active camera and no usable light): camera, sun
cam_auto = bpy.data.cameras.new('AutoCamera')
cam_auto.lens = 50.0
cam_auto.sensor_width = 36.0
cam_auto.clip_end = 1000.0
ob_auto_camera = bpy.data.objects.new('AutoCamera', cam_auto)
scene.collection.objects.link(ob_auto_camera)
ob_auto_camera.location = (4.61303, -4.15254, 4.31742)
ob_auto_camera.rotation_euler = (1.09748, -7.21219e-08, 0.694738)
scene.camera = ob_auto_camera
light_auto_sun = bpy.data.lights.new('AutoSun', 'SUN')
light_auto_sun.energy = 3.0
light_auto_sun.angle = 0.0523599
ob_auto_sun = bpy.data.objects.new('AutoSun', light_auto_sun)
scene.collection.objects.link(ob_auto_sun)
ob_auto_sun.rotation_euler = (0.872665, 0.174533, 0.523599)
bpy.context.view_layer.update()
